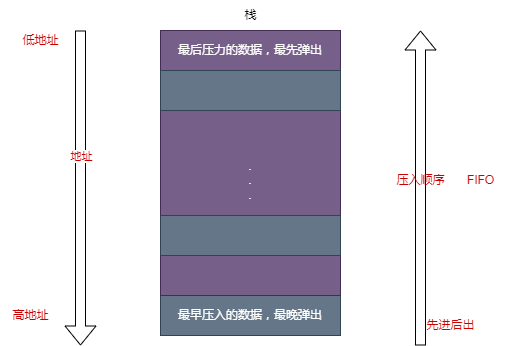

The diagram above was exported from draw.io. Its source (the exported page's mxGraphModel, read from the mxfile embedded in the PNG):
<mxGraphModel dx="851" dy="515" grid="1" gridSize="10" guides="1" tooltips="1" connect="1" arrows="1" fold="1" page="1" pageScale="1" pageWidth="1390" pageHeight="980" math="0" shadow="0">
  <root>
    <mxCell id="0" />
    <mxCell id="1" parent="0" />
    <mxCell id="2K_LTWOsp_ZAaMR06L5g-30" value=".&lt;br&gt;.&lt;br&gt;." style="rounded=0;whiteSpace=wrap;html=1;fillColor=#76608a;fontColor=#ffffff;strokeColor=#432D57;" parent="1" vertex="1">
      <mxGeometry x="470" y="205" width="180" height="300" as="geometry" />
    </mxCell>
    <mxCell id="2K_LTWOsp_ZAaMR06L5g-31" value="最早压入的数据，最晚弹出" style="rounded=0;whiteSpace=wrap;html=1;fillColor=#647687;fontColor=#ffffff;strokeColor=#314354;" parent="1" vertex="1">
      <mxGeometry x="470" y="470" width="180" height="40" as="geometry" />
    </mxCell>
    <mxCell id="2K_LTWOsp_ZAaMR06L5g-32" value="" style="rounded=0;whiteSpace=wrap;html=1;fillColor=#76608a;fontColor=#ffffff;strokeColor=#432D57;" parent="1" vertex="1">
      <mxGeometry x="470" y="430" width="180" height="40" as="geometry" />
    </mxCell>
    <mxCell id="2K_LTWOsp_ZAaMR06L5g-33" value="" style="rounded=0;whiteSpace=wrap;html=1;fillColor=#647687;fontColor=#ffffff;strokeColor=#314354;" parent="1" vertex="1">
      <mxGeometry x="470" y="390" width="180" height="40" as="geometry" />
    </mxCell>
    <mxCell id="2K_LTWOsp_ZAaMR06L5g-34" value="最后压力的数据，最先弹出" style="rounded=0;whiteSpace=wrap;html=1;fillColor=#76608a;fontColor=#ffffff;strokeColor=#432D57;" parent="1" vertex="1">
      <mxGeometry x="470" y="205" width="180" height="40" as="geometry" />
    </mxCell>
    <mxCell id="2K_LTWOsp_ZAaMR06L5g-35" value="" style="rounded=0;whiteSpace=wrap;html=1;fillColor=#647687;fontColor=#ffffff;strokeColor=#314354;" parent="1" vertex="1">
      <mxGeometry x="470" y="245" width="180" height="40" as="geometry" />
    </mxCell>
    <mxCell id="2K_LTWOsp_ZAaMR06L5g-36" value="栈" style="text;html=1;align=center;verticalAlign=middle;resizable=0;points=[];autosize=1;strokeColor=none;fillColor=none;" parent="1" vertex="1">
      <mxGeometry x="540" y="175" width="40" height="30" as="geometry" />
    </mxCell>
    <mxCell id="2K_LTWOsp_ZAaMR06L5g-37" value="" style="shape=flexArrow;endArrow=classic;html=1;rounded=0;fontColor=#CC0000;" parent="1" edge="1">
      <mxGeometry width="50" height="50" relative="1" as="geometry">
        <mxPoint x="390" y="205" as="sourcePoint" />
        <mxPoint x="390" y="520" as="targetPoint" />
      </mxGeometry>
    </mxCell>
    <mxCell id="2K_LTWOsp_ZAaMR06L5g-40" value="地址" style="edgeLabel;html=1;align=center;verticalAlign=middle;resizable=0;points=[];fontColor=#CC0000;" parent="2K_LTWOsp_ZAaMR06L5g-37" vertex="1" connectable="0">
      <mxGeometry x="-0.2063" y="2" relative="1" as="geometry">
        <mxPoint x="-2" as="offset" />
      </mxGeometry>
    </mxCell>
    <mxCell id="2K_LTWOsp_ZAaMR06L5g-38" value="低地址" style="text;html=1;align=center;verticalAlign=middle;resizable=0;points=[];autosize=1;strokeColor=none;fillColor=none;fontColor=#CC0000;" parent="1" vertex="1">
      <mxGeometry x="320" y="200" width="60" height="30" as="geometry" />
    </mxCell>
    <mxCell id="2K_LTWOsp_ZAaMR06L5g-39" value="高地址" style="text;html=1;align=center;verticalAlign=middle;resizable=0;points=[];autosize=1;strokeColor=none;fillColor=none;fontColor=#CC0000;" parent="1" vertex="1">
      <mxGeometry x="310" y="475" width="60" height="30" as="geometry" />
    </mxCell>
    <mxCell id="2K_LTWOsp_ZAaMR06L5g-41" value="" style="shape=flexArrow;endArrow=classic;html=1;rounded=0;fontColor=#CC0000;" parent="1" edge="1">
      <mxGeometry width="50" height="50" relative="1" as="geometry">
        <mxPoint x="730" y="520" as="sourcePoint" />
        <mxPoint x="730" y="205" as="targetPoint" />
      </mxGeometry>
    </mxCell>
    <mxCell id="2K_LTWOsp_ZAaMR06L5g-43" value="压入顺序" style="text;html=1;align=center;verticalAlign=middle;resizable=0;points=[];autosize=1;strokeColor=none;fillColor=none;fontColor=#CC0000;" parent="1" vertex="1">
      <mxGeometry x="695" y="340" width="70" height="30" as="geometry" />
    </mxCell>
    <mxCell id="2K_LTWOsp_ZAaMR06L5g-44" value="先进后出" style="text;html=1;align=center;verticalAlign=middle;resizable=0;points=[];autosize=1;strokeColor=none;fillColor=none;fontColor=#CC0000;" parent="1" vertex="1">
      <mxGeometry x="725" y="485" width="70" height="30" as="geometry" />
    </mxCell>
    <mxCell id="2K_LTWOsp_ZAaMR06L5g-45" value="FIFO" style="text;html=1;align=center;verticalAlign=middle;resizable=0;points=[];autosize=1;strokeColor=none;fillColor=none;fontColor=#CC0000;" parent="1" vertex="1">
      <mxGeometry x="765" y="340" width="50" height="30" as="geometry" />
    </mxCell>
  </root>
</mxGraphModel>